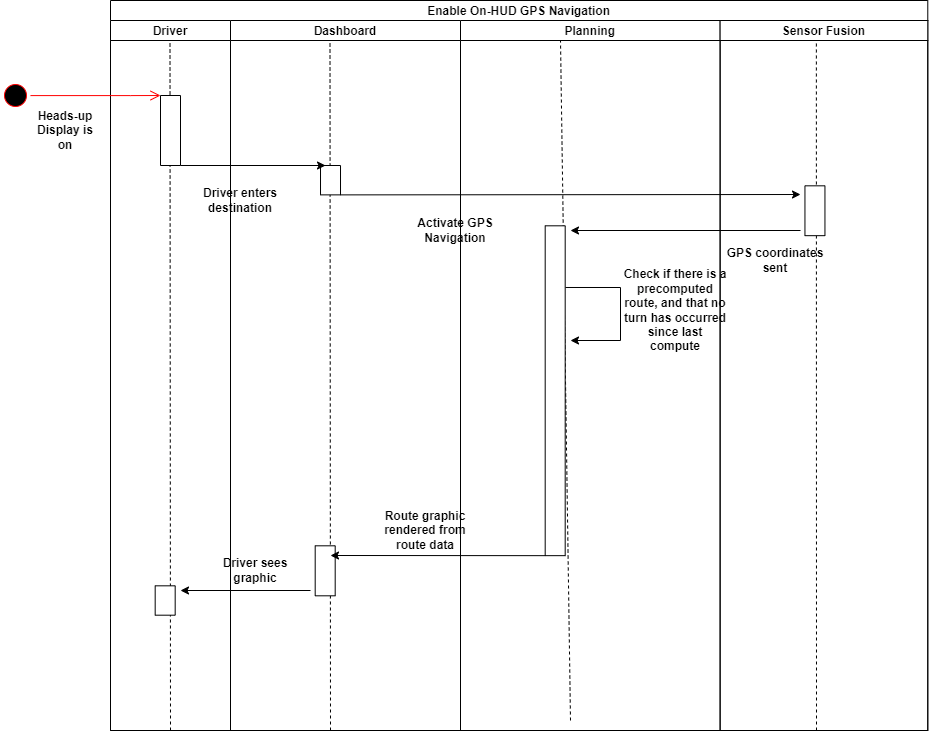

The diagram above was exported from draw.io. Its source (the exported page's mxGraphModel, read from the mxfile embedded in the PNG):
<mxGraphModel dx="915" dy="1418" grid="1" gridSize="10" guides="1" tooltips="1" connect="1" arrows="1" fold="1" page="1" pageScale="1" pageWidth="850" pageHeight="1100" math="0" shadow="0">
  <root>
    <mxCell id="0" />
    <mxCell id="1" parent="0" />
    <mxCell id="42r8hfIp8fN_GI4i3Xsn-1" value="Enable On-HUD GPS Navigation" style="swimlane;childLayout=stackLayout;resizeParent=1;resizeParentMax=0;startSize=20;" parent="1" vertex="1">
      <mxGeometry x="460" y="200" width="817.28" height="730" as="geometry" />
    </mxCell>
    <mxCell id="42r8hfIp8fN_GI4i3Xsn-2" value="Driver" style="swimlane;startSize=20;" parent="42r8hfIp8fN_GI4i3Xsn-1" vertex="1">
      <mxGeometry y="20" width="120" height="710" as="geometry" />
    </mxCell>
    <mxCell id="42r8hfIp8fN_GI4i3Xsn-3" value="" style="endArrow=none;dashed=1;html=1;rounded=0;exitX=0.5;exitY=1;exitDx=0;exitDy=0;" parent="42r8hfIp8fN_GI4i3Xsn-2" source="42r8hfIp8fN_GI4i3Xsn-2" edge="1">
      <mxGeometry width="50" height="50" relative="1" as="geometry">
        <mxPoint x="59.5" y="580" as="sourcePoint" />
        <mxPoint x="59.5" y="20" as="targetPoint" />
      </mxGeometry>
    </mxCell>
    <mxCell id="42r8hfIp8fN_GI4i3Xsn-4" value="" style="rounded=0;whiteSpace=wrap;html=1;rotation=90;" parent="42r8hfIp8fN_GI4i3Xsn-2" vertex="1">
      <mxGeometry x="25" y="100" width="70" height="20" as="geometry" />
    </mxCell>
    <mxCell id="yHGCYsnUDf81asrykTNu-24" value="" style="rounded=0;whiteSpace=wrap;html=1;rotation=90;" parent="42r8hfIp8fN_GI4i3Xsn-2" vertex="1">
      <mxGeometry x="40.00000000000006" y="570" width="29.37" height="20" as="geometry" />
    </mxCell>
    <mxCell id="42r8hfIp8fN_GI4i3Xsn-5" value="Dashboard" style="swimlane;startSize=20;" parent="42r8hfIp8fN_GI4i3Xsn-1" vertex="1">
      <mxGeometry x="120" y="20" width="230" height="710" as="geometry" />
    </mxCell>
    <mxCell id="42r8hfIp8fN_GI4i3Xsn-6" value="&lt;div&gt;&lt;b&gt;Driver enters destination&lt;br&gt;&lt;/b&gt;&lt;/div&gt;" style="text;html=1;strokeColor=none;fillColor=none;align=center;verticalAlign=middle;whiteSpace=wrap;rounded=0;" parent="42r8hfIp8fN_GI4i3Xsn-5" vertex="1">
      <mxGeometry x="-45" y="150" width="110" height="60" as="geometry" />
    </mxCell>
    <mxCell id="42r8hfIp8fN_GI4i3Xsn-9" value="" style="endArrow=none;dashed=1;html=1;rounded=0;" parent="42r8hfIp8fN_GI4i3Xsn-5" edge="1">
      <mxGeometry width="50" height="50" relative="1" as="geometry">
        <mxPoint x="100" y="710" as="sourcePoint" />
        <mxPoint x="99.5" y="20" as="targetPoint" />
      </mxGeometry>
    </mxCell>
    <mxCell id="yHGCYsnUDf81asrykTNu-10" value="" style="rounded=0;whiteSpace=wrap;html=1;rotation=90;" parent="42r8hfIp8fN_GI4i3Xsn-5" vertex="1">
      <mxGeometry x="69.69" y="540.31" width="50" height="20" as="geometry" />
    </mxCell>
    <mxCell id="yHGCYsnUDf81asrykTNu-17" value="&lt;b&gt;Route graphic rendered from route data&lt;br&gt;&lt;/b&gt;" style="text;html=1;strokeColor=none;fillColor=none;align=center;verticalAlign=middle;whiteSpace=wrap;rounded=0;" parent="42r8hfIp8fN_GI4i3Xsn-5" vertex="1">
      <mxGeometry x="140" y="480" width="110" height="60" as="geometry" />
    </mxCell>
    <mxCell id="yHGCYsnUDf81asrykTNu-29" value="&lt;b&gt;Driver sees graphic&lt;br&gt;&lt;/b&gt;" style="text;html=1;strokeColor=none;fillColor=none;align=center;verticalAlign=middle;whiteSpace=wrap;rounded=0;" parent="42r8hfIp8fN_GI4i3Xsn-5" vertex="1">
      <mxGeometry x="-30" y="520.31" width="110" height="60" as="geometry" />
    </mxCell>
    <mxCell id="42r8hfIp8fN_GI4i3Xsn-10" value="Planning" style="swimlane;startSize=20;" parent="42r8hfIp8fN_GI4i3Xsn-1" vertex="1">
      <mxGeometry x="350" y="20" width="259.62" height="710" as="geometry" />
    </mxCell>
    <mxCell id="42r8hfIp8fN_GI4i3Xsn-12" value="" style="endArrow=none;dashed=1;html=1;rounded=0;" parent="42r8hfIp8fN_GI4i3Xsn-10" edge="1">
      <mxGeometry width="50" height="50" relative="1" as="geometry">
        <mxPoint x="110" y="700" as="sourcePoint" />
        <mxPoint x="100" y="20" as="targetPoint" />
      </mxGeometry>
    </mxCell>
    <mxCell id="42r8hfIp8fN_GI4i3Xsn-46" value="&lt;b&gt;Activate GPS Navigation&lt;br&gt;&lt;/b&gt;" style="text;html=1;strokeColor=none;fillColor=none;align=center;verticalAlign=middle;whiteSpace=wrap;rounded=0;" parent="42r8hfIp8fN_GI4i3Xsn-10" vertex="1">
      <mxGeometry x="-60" y="180" width="110" height="60" as="geometry" />
    </mxCell>
    <mxCell id="42r8hfIp8fN_GI4i3Xsn-64" value="" style="rounded=0;whiteSpace=wrap;html=1;rotation=90;" parent="42r8hfIp8fN_GI4i3Xsn-10" vertex="1">
      <mxGeometry x="-70.23" y="360.23" width="329.85" height="20" as="geometry" />
    </mxCell>
    <mxCell id="42r8hfIp8fN_GI4i3Xsn-66" value="&lt;b&gt;Check if there is a precomputed route, and that no turn has occurred since last compute&lt;br&gt;&lt;/b&gt;" style="text;html=1;strokeColor=none;fillColor=none;align=center;verticalAlign=middle;whiteSpace=wrap;rounded=0;" parent="42r8hfIp8fN_GI4i3Xsn-10" vertex="1">
      <mxGeometry x="160" y="260" width="110" height="60" as="geometry" />
    </mxCell>
    <mxCell id="yHGCYsnUDf81asrykTNu-20" value="" style="endArrow=classic;html=1;rounded=0;" parent="42r8hfIp8fN_GI4i3Xsn-10" edge="1">
      <mxGeometry width="50" height="50" relative="1" as="geometry">
        <mxPoint x="340" y="210" as="sourcePoint" />
        <mxPoint x="110" y="210" as="targetPoint" />
      </mxGeometry>
    </mxCell>
    <mxCell id="yHGCYsnUDf81asrykTNu-21" value="" style="endArrow=classic;html=1;rounded=0;exitX=0.187;exitY=-0.015;exitDx=0;exitDy=0;exitPerimeter=0;" parent="42r8hfIp8fN_GI4i3Xsn-10" source="42r8hfIp8fN_GI4i3Xsn-64" edge="1">
      <mxGeometry width="50" height="50" relative="1" as="geometry">
        <mxPoint x="210" y="300" as="sourcePoint" />
        <mxPoint x="110" y="320" as="targetPoint" />
        <Array as="points">
          <mxPoint x="160" y="267" />
          <mxPoint x="160" y="320" />
        </Array>
      </mxGeometry>
    </mxCell>
    <mxCell id="yHGCYsnUDf81asrykTNu-16" value="" style="endArrow=classic;html=1;rounded=0;exitX=1;exitY=1;exitDx=0;exitDy=0;" parent="42r8hfIp8fN_GI4i3Xsn-1" source="42r8hfIp8fN_GI4i3Xsn-64" edge="1">
      <mxGeometry width="50" height="50" relative="1" as="geometry">
        <mxPoint x="-100" y="420" as="sourcePoint" />
        <mxPoint x="220" y="555" as="targetPoint" />
      </mxGeometry>
    </mxCell>
    <mxCell id="42r8hfIp8fN_GI4i3Xsn-16" value="Sensor Fusion" style="swimlane;startSize=20;" parent="42r8hfIp8fN_GI4i3Xsn-1" vertex="1">
      <mxGeometry x="609.62" y="20" width="207.66" height="710" as="geometry" />
    </mxCell>
    <mxCell id="42r8hfIp8fN_GI4i3Xsn-18" value="" style="endArrow=none;dashed=1;html=1;rounded=0;" parent="42r8hfIp8fN_GI4i3Xsn-16" edge="1">
      <mxGeometry width="50" height="50" relative="1" as="geometry">
        <mxPoint x="96.38000000000011" y="710" as="sourcePoint" />
        <mxPoint x="96.25" y="20" as="targetPoint" />
      </mxGeometry>
    </mxCell>
    <mxCell id="yHGCYsnUDf81asrykTNu-18" value="" style="rounded=0;whiteSpace=wrap;html=1;rotation=90;" parent="42r8hfIp8fN_GI4i3Xsn-16" vertex="1">
      <mxGeometry x="69.91" y="180.24" width="49.85" height="20" as="geometry" />
    </mxCell>
    <mxCell id="yHGCYsnUDf81asrykTNu-23" value="&lt;b&gt;GPS coordinates sent&lt;br&gt;&lt;/b&gt;" style="text;html=1;strokeColor=none;fillColor=none;align=center;verticalAlign=middle;whiteSpace=wrap;rounded=0;" parent="42r8hfIp8fN_GI4i3Xsn-16" vertex="1">
      <mxGeometry x="1.1368683772161603e-13" y="210" width="110" height="60" as="geometry" />
    </mxCell>
    <mxCell id="42r8hfIp8fN_GI4i3Xsn-24" value="" style="ellipse;html=1;shape=startState;fillColor=#000000;strokeColor=#ff0000;" parent="1" vertex="1">
      <mxGeometry x="350" y="280" width="30" height="30" as="geometry" />
    </mxCell>
    <mxCell id="42r8hfIp8fN_GI4i3Xsn-25" value="" style="edgeStyle=orthogonalEdgeStyle;html=1;verticalAlign=bottom;endArrow=open;endSize=8;strokeColor=#ff0000;rounded=0;entryX=0;entryY=1;entryDx=0;entryDy=0;" parent="1" source="42r8hfIp8fN_GI4i3Xsn-24" target="42r8hfIp8fN_GI4i3Xsn-4" edge="1">
      <mxGeometry relative="1" as="geometry">
        <mxPoint x="490" y="295" as="targetPoint" />
        <Array as="points">
          <mxPoint x="480" y="295" />
          <mxPoint x="480" y="295" />
        </Array>
      </mxGeometry>
    </mxCell>
    <mxCell id="42r8hfIp8fN_GI4i3Xsn-26" value="&lt;b&gt;Heads-up Display is on&lt;br&gt;&lt;/b&gt;" style="text;html=1;strokeColor=none;fillColor=none;align=center;verticalAlign=middle;whiteSpace=wrap;rounded=0;" parent="1" vertex="1">
      <mxGeometry x="380" y="300" width="70" height="60" as="geometry" />
    </mxCell>
    <mxCell id="42r8hfIp8fN_GI4i3Xsn-27" value="" style="rounded=0;whiteSpace=wrap;html=1;rotation=90;" parent="1" vertex="1">
      <mxGeometry x="665.32" y="369.69" width="29.37" height="20" as="geometry" />
    </mxCell>
    <mxCell id="42r8hfIp8fN_GI4i3Xsn-29" value="" style="endArrow=classic;html=1;rounded=0;exitX=1;exitY=0;exitDx=0;exitDy=0;entryX=0;entryY=0.75;entryDx=0;entryDy=0;" parent="1" source="42r8hfIp8fN_GI4i3Xsn-4" target="42r8hfIp8fN_GI4i3Xsn-27" edge="1">
      <mxGeometry width="50" height="50" relative="1" as="geometry">
        <mxPoint x="700" y="780" as="sourcePoint" />
        <mxPoint x="662.5" y="365" as="targetPoint" />
      </mxGeometry>
    </mxCell>
    <mxCell id="42r8hfIp8fN_GI4i3Xsn-33" value="" style="endArrow=classic;html=1;rounded=0;exitX=1;exitY=0;exitDx=0;exitDy=0;" parent="1" source="42r8hfIp8fN_GI4i3Xsn-27" edge="1">
      <mxGeometry width="50" height="50" relative="1" as="geometry">
        <mxPoint x="690" y="390" as="sourcePoint" />
        <mxPoint x="1150" y="394" as="targetPoint" />
      </mxGeometry>
    </mxCell>
    <mxCell id="yHGCYsnUDf81asrykTNu-14" value="" style="endArrow=classic;html=1;rounded=0;" parent="1" edge="1">
      <mxGeometry width="50" height="50" relative="1" as="geometry">
        <mxPoint x="660" y="790" as="sourcePoint" />
        <mxPoint x="530" y="790" as="targetPoint" />
      </mxGeometry>
    </mxCell>
  </root>
</mxGraphModel>